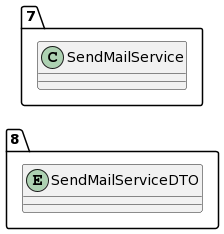

The diagram above was rendered by PlantUML. Its source (embedded in the PNG):
@startuml
allow_mixing
left to right direction
package "8"{
entity SendMailServiceDTO

}
package "7"{
class SendMailService
}
@enduml